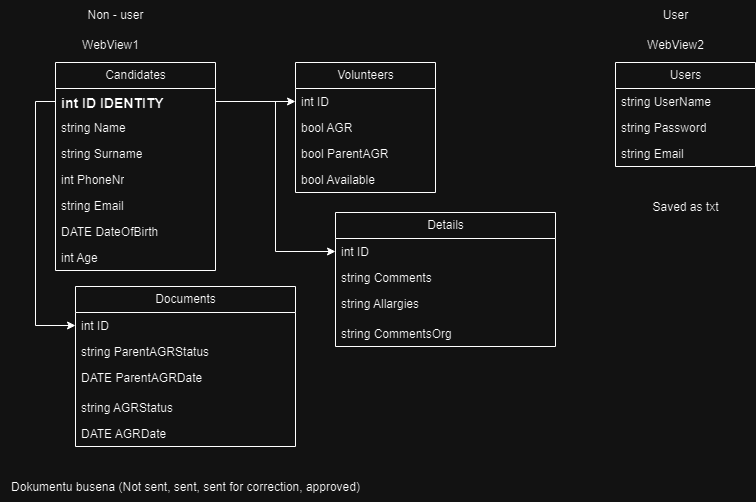

The diagram above was exported from draw.io. Its source (the exported page's mxGraphModel, read from the mxfile embedded in the PNG):
<mxGraphModel dx="1434" dy="746" grid="1" gridSize="10" guides="1" tooltips="1" connect="1" arrows="1" fold="1" page="1" pageScale="1" pageWidth="827" pageHeight="1169" math="0" shadow="0">
  <root>
    <mxCell id="0" />
    <mxCell id="1" parent="0" />
    <mxCell id="_KviO57FDSFQ6hGUb3Ca-7" value="Documents" style="swimlane;fontStyle=0;childLayout=stackLayout;horizontal=1;startSize=26;fillColor=none;horizontalStack=0;resizeParent=1;resizeParentMax=0;resizeLast=0;collapsible=1;marginBottom=0;html=1;" parent="1" vertex="1">
      <mxGeometry x="100" y="304" width="220" height="160" as="geometry" />
    </mxCell>
    <mxCell id="_KviO57FDSFQ6hGUb3Ca-8" value="int ID" style="text;strokeColor=none;fillColor=none;align=left;verticalAlign=top;spacingLeft=4;spacingRight=4;overflow=hidden;rotatable=0;points=[[0,0.5],[1,0.5]];portConstraint=eastwest;whiteSpace=wrap;html=1;" parent="_KviO57FDSFQ6hGUb3Ca-7" vertex="1">
      <mxGeometry y="26" width="220" height="26" as="geometry" />
    </mxCell>
    <mxCell id="_KviO57FDSFQ6hGUb3Ca-9" value="string ParentAGRStatus" style="text;strokeColor=none;fillColor=none;align=left;verticalAlign=top;spacingLeft=4;spacingRight=4;overflow=hidden;rotatable=0;points=[[0,0.5],[1,0.5]];portConstraint=eastwest;whiteSpace=wrap;html=1;" parent="_KviO57FDSFQ6hGUb3Ca-7" vertex="1">
      <mxGeometry y="52" width="220" height="26" as="geometry" />
    </mxCell>
    <mxCell id="_KviO57FDSFQ6hGUb3Ca-23" value="DATE ParentAGRDate" style="text;strokeColor=none;fillColor=none;align=left;verticalAlign=top;spacingLeft=4;spacingRight=4;overflow=hidden;rotatable=0;points=[[0,0.5],[1,0.5]];portConstraint=eastwest;whiteSpace=wrap;html=1;" parent="_KviO57FDSFQ6hGUb3Ca-7" vertex="1">
      <mxGeometry y="78" width="220" height="30" as="geometry" />
    </mxCell>
    <mxCell id="H-v8OnC2KL02XjU1d8sD-5" value="string AGRStatus" style="text;strokeColor=none;fillColor=none;align=left;verticalAlign=top;spacingLeft=4;spacingRight=4;overflow=hidden;rotatable=0;points=[[0,0.5],[1,0.5]];portConstraint=eastwest;whiteSpace=wrap;html=1;" parent="_KviO57FDSFQ6hGUb3Ca-7" vertex="1">
      <mxGeometry y="108" width="220" height="26" as="geometry" />
    </mxCell>
    <mxCell id="_KviO57FDSFQ6hGUb3Ca-24" value="DATE AGRDate&lt;div&gt;&lt;br&gt;&lt;/div&gt;" style="text;strokeColor=none;fillColor=none;align=left;verticalAlign=top;spacingLeft=4;spacingRight=4;overflow=hidden;rotatable=0;points=[[0,0.5],[1,0.5]];portConstraint=eastwest;whiteSpace=wrap;html=1;" parent="_KviO57FDSFQ6hGUb3Ca-7" vertex="1">
      <mxGeometry y="134" width="220" height="26" as="geometry" />
    </mxCell>
    <mxCell id="_KviO57FDSFQ6hGUb3Ca-11" value="Volunteers" style="swimlane;fontStyle=0;childLayout=stackLayout;horizontal=1;startSize=26;fillColor=none;horizontalStack=0;resizeParent=1;resizeParentMax=0;resizeLast=0;collapsible=1;marginBottom=0;html=1;" parent="1" vertex="1">
      <mxGeometry x="320" y="80" width="140" height="130" as="geometry" />
    </mxCell>
    <mxCell id="_KviO57FDSFQ6hGUb3Ca-12" value="int ID" style="text;strokeColor=none;fillColor=none;align=left;verticalAlign=top;spacingLeft=4;spacingRight=4;overflow=hidden;rotatable=0;points=[[0,0.5],[1,0.5]];portConstraint=eastwest;whiteSpace=wrap;html=1;" parent="_KviO57FDSFQ6hGUb3Ca-11" vertex="1">
      <mxGeometry y="26" width="140" height="26" as="geometry" />
    </mxCell>
    <mxCell id="_KviO57FDSFQ6hGUb3Ca-14" value="bool AGR" style="text;strokeColor=none;fillColor=none;align=left;verticalAlign=top;spacingLeft=4;spacingRight=4;overflow=hidden;rotatable=0;points=[[0,0.5],[1,0.5]];portConstraint=eastwest;whiteSpace=wrap;html=1;" parent="_KviO57FDSFQ6hGUb3Ca-11" vertex="1">
      <mxGeometry y="52" width="140" height="26" as="geometry" />
    </mxCell>
    <mxCell id="H-v8OnC2KL02XjU1d8sD-4" value="bool ParentAGR" style="text;strokeColor=none;fillColor=none;align=left;verticalAlign=top;spacingLeft=4;spacingRight=4;overflow=hidden;rotatable=0;points=[[0,0.5],[1,0.5]];portConstraint=eastwest;whiteSpace=wrap;html=1;" parent="_KviO57FDSFQ6hGUb3Ca-11" vertex="1">
      <mxGeometry y="78" width="140" height="26" as="geometry" />
    </mxCell>
    <mxCell id="H-v8OnC2KL02XjU1d8sD-3" value="bool Available" style="text;strokeColor=none;fillColor=none;align=left;verticalAlign=top;spacingLeft=4;spacingRight=4;overflow=hidden;rotatable=0;points=[[0,0.5],[1,0.5]];portConstraint=eastwest;whiteSpace=wrap;html=1;" parent="_KviO57FDSFQ6hGUb3Ca-11" vertex="1">
      <mxGeometry y="104" width="140" height="26" as="geometry" />
    </mxCell>
    <mxCell id="_KviO57FDSFQ6hGUb3Ca-15" value="Candidates" style="swimlane;fontStyle=0;childLayout=stackLayout;horizontal=1;startSize=26;fillColor=none;horizontalStack=0;resizeParent=1;resizeParentMax=0;resizeLast=0;collapsible=1;marginBottom=0;html=1;" parent="1" vertex="1">
      <mxGeometry x="80" y="80" width="160" height="208" as="geometry">
        <mxRectangle x="80" y="80" width="90" height="30" as="alternateBounds" />
      </mxGeometry>
    </mxCell>
    <mxCell id="_KviO57FDSFQ6hGUb3Ca-16" value="int ID IDENTITY" style="text;strokeColor=none;fillColor=none;align=left;verticalAlign=top;spacingLeft=4;spacingRight=4;overflow=hidden;rotatable=0;points=[[0,0.5],[1,0.5]];portConstraint=eastwest;whiteSpace=wrap;html=1;fontStyle=1;fontSize=14;" parent="_KviO57FDSFQ6hGUb3Ca-15" vertex="1">
      <mxGeometry y="26" width="160" height="26" as="geometry" />
    </mxCell>
    <mxCell id="_KviO57FDSFQ6hGUb3Ca-17" value="string Name" style="text;strokeColor=none;fillColor=none;align=left;verticalAlign=top;spacingLeft=4;spacingRight=4;overflow=hidden;rotatable=0;points=[[0,0.5],[1,0.5]];portConstraint=eastwest;whiteSpace=wrap;html=1;" parent="_KviO57FDSFQ6hGUb3Ca-15" vertex="1">
      <mxGeometry y="52" width="160" height="26" as="geometry" />
    </mxCell>
    <mxCell id="_KviO57FDSFQ6hGUb3Ca-18" value="string Surname" style="text;strokeColor=none;fillColor=none;align=left;verticalAlign=top;spacingLeft=4;spacingRight=4;overflow=hidden;rotatable=0;points=[[0,0.5],[1,0.5]];portConstraint=eastwest;whiteSpace=wrap;html=1;" parent="_KviO57FDSFQ6hGUb3Ca-15" vertex="1">
      <mxGeometry y="78" width="160" height="26" as="geometry" />
    </mxCell>
    <mxCell id="H-v8OnC2KL02XjU1d8sD-1" value="int PhoneNr" style="text;strokeColor=none;fillColor=none;align=left;verticalAlign=top;spacingLeft=4;spacingRight=4;overflow=hidden;rotatable=0;points=[[0,0.5],[1,0.5]];portConstraint=eastwest;whiteSpace=wrap;html=1;" parent="_KviO57FDSFQ6hGUb3Ca-15" vertex="1">
      <mxGeometry y="104" width="160" height="26" as="geometry" />
    </mxCell>
    <mxCell id="H-v8OnC2KL02XjU1d8sD-6" value="string Email" style="text;strokeColor=none;fillColor=none;align=left;verticalAlign=top;spacingLeft=4;spacingRight=4;overflow=hidden;rotatable=0;points=[[0,0.5],[1,0.5]];portConstraint=eastwest;whiteSpace=wrap;html=1;" parent="_KviO57FDSFQ6hGUb3Ca-15" vertex="1">
      <mxGeometry y="130" width="160" height="26" as="geometry" />
    </mxCell>
    <mxCell id="_KviO57FDSFQ6hGUb3Ca-19" value="DATE DateOfBirth" style="text;strokeColor=none;fillColor=none;align=left;verticalAlign=top;spacingLeft=4;spacingRight=4;overflow=hidden;rotatable=0;points=[[0,0.5],[1,0.5]];portConstraint=eastwest;whiteSpace=wrap;html=1;" parent="_KviO57FDSFQ6hGUb3Ca-15" vertex="1">
      <mxGeometry y="156" width="160" height="26" as="geometry" />
    </mxCell>
    <mxCell id="H-v8OnC2KL02XjU1d8sD-2" value="int Age" style="text;strokeColor=none;fillColor=none;align=left;verticalAlign=top;spacingLeft=4;spacingRight=4;overflow=hidden;rotatable=0;points=[[0,0.5],[1,0.5]];portConstraint=eastwest;whiteSpace=wrap;html=1;" parent="_KviO57FDSFQ6hGUb3Ca-15" vertex="1">
      <mxGeometry y="182" width="160" height="26" as="geometry" />
    </mxCell>
    <mxCell id="_KviO57FDSFQ6hGUb3Ca-22" value="Dokumentu busena (Not sent, sent, sent for correction, approved)" style="text;html=1;align=center;verticalAlign=middle;resizable=0;points=[];autosize=1;strokeColor=none;fillColor=none;" parent="1" vertex="1">
      <mxGeometry x="25" y="490" width="370" height="30" as="geometry" />
    </mxCell>
    <mxCell id="_KviO57FDSFQ6hGUb3Ca-26" style="edgeStyle=orthogonalEdgeStyle;rounded=0;orthogonalLoop=1;jettySize=auto;html=1;exitX=1;exitY=0.5;exitDx=0;exitDy=0;entryX=0;entryY=0.5;entryDx=0;entryDy=0;" parent="1" source="_KviO57FDSFQ6hGUb3Ca-16" target="_KviO57FDSFQ6hGUb3Ca-12" edge="1">
      <mxGeometry relative="1" as="geometry" />
    </mxCell>
    <mxCell id="_KviO57FDSFQ6hGUb3Ca-27" style="edgeStyle=orthogonalEdgeStyle;rounded=0;orthogonalLoop=1;jettySize=auto;html=1;exitX=0;exitY=0.5;exitDx=0;exitDy=0;entryX=0;entryY=0.5;entryDx=0;entryDy=0;" parent="1" source="_KviO57FDSFQ6hGUb3Ca-16" target="_KviO57FDSFQ6hGUb3Ca-8" edge="1">
      <mxGeometry relative="1" as="geometry" />
    </mxCell>
    <mxCell id="_KviO57FDSFQ6hGUb3Ca-28" value="Details" style="swimlane;fontStyle=0;childLayout=stackLayout;horizontal=1;startSize=26;fillColor=none;horizontalStack=0;resizeParent=1;resizeParentMax=0;resizeLast=0;collapsible=1;marginBottom=0;html=1;" parent="1" vertex="1">
      <mxGeometry x="360" y="230" width="220" height="134" as="geometry" />
    </mxCell>
    <mxCell id="_KviO57FDSFQ6hGUb3Ca-29" value="int ID" style="text;strokeColor=none;fillColor=none;align=left;verticalAlign=top;spacingLeft=4;spacingRight=4;overflow=hidden;rotatable=0;points=[[0,0.5],[1,0.5]];portConstraint=eastwest;whiteSpace=wrap;html=1;" parent="_KviO57FDSFQ6hGUb3Ca-28" vertex="1">
      <mxGeometry y="26" width="220" height="26" as="geometry" />
    </mxCell>
    <mxCell id="_KviO57FDSFQ6hGUb3Ca-30" value="string Comments" style="text;strokeColor=none;fillColor=none;align=left;verticalAlign=top;spacingLeft=4;spacingRight=4;overflow=hidden;rotatable=0;points=[[0,0.5],[1,0.5]];portConstraint=eastwest;whiteSpace=wrap;html=1;" parent="_KviO57FDSFQ6hGUb3Ca-28" vertex="1">
      <mxGeometry y="52" width="220" height="26" as="geometry" />
    </mxCell>
    <mxCell id="_KviO57FDSFQ6hGUb3Ca-31" value="string Allargies" style="text;strokeColor=none;fillColor=none;align=left;verticalAlign=top;spacingLeft=4;spacingRight=4;overflow=hidden;rotatable=0;points=[[0,0.5],[1,0.5]];portConstraint=eastwest;whiteSpace=wrap;html=1;" parent="_KviO57FDSFQ6hGUb3Ca-28" vertex="1">
      <mxGeometry y="78" width="220" height="30" as="geometry" />
    </mxCell>
    <mxCell id="_KviO57FDSFQ6hGUb3Ca-32" value="string CommentsOrg" style="text;strokeColor=none;fillColor=none;align=left;verticalAlign=top;spacingLeft=4;spacingRight=4;overflow=hidden;rotatable=0;points=[[0,0.5],[1,0.5]];portConstraint=eastwest;whiteSpace=wrap;html=1;" parent="_KviO57FDSFQ6hGUb3Ca-28" vertex="1">
      <mxGeometry y="108" width="220" height="26" as="geometry" />
    </mxCell>
    <mxCell id="_KviO57FDSFQ6hGUb3Ca-34" style="edgeStyle=orthogonalEdgeStyle;rounded=0;orthogonalLoop=1;jettySize=auto;html=1;exitX=1;exitY=0.5;exitDx=0;exitDy=0;entryX=0;entryY=0.5;entryDx=0;entryDy=0;" parent="1" source="_KviO57FDSFQ6hGUb3Ca-16" target="_KviO57FDSFQ6hGUb3Ca-29" edge="1">
      <mxGeometry relative="1" as="geometry" />
    </mxCell>
    <mxCell id="H-v8OnC2KL02XjU1d8sD-7" value="Non - user" style="text;html=1;align=center;verticalAlign=middle;resizable=0;points=[];autosize=1;strokeColor=none;fillColor=none;" parent="1" vertex="1">
      <mxGeometry x="100" y="18" width="80" height="30" as="geometry" />
    </mxCell>
    <mxCell id="H-v8OnC2KL02XjU1d8sD-8" value="User" style="text;html=1;align=center;verticalAlign=middle;resizable=0;points=[];autosize=1;strokeColor=none;fillColor=none;" parent="1" vertex="1">
      <mxGeometry x="675" y="18" width="50" height="30" as="geometry" />
    </mxCell>
    <mxCell id="H-v8OnC2KL02XjU1d8sD-9" value="WebView1" style="text;html=1;align=center;verticalAlign=middle;resizable=0;points=[];autosize=1;strokeColor=none;fillColor=none;" parent="1" vertex="1">
      <mxGeometry x="95" y="48" width="80" height="30" as="geometry" />
    </mxCell>
    <mxCell id="H-v8OnC2KL02XjU1d8sD-12" value="WebView2" style="text;html=1;align=center;verticalAlign=middle;resizable=0;points=[];autosize=1;strokeColor=none;fillColor=none;" parent="1" vertex="1">
      <mxGeometry x="660" y="48" width="80" height="30" as="geometry" />
    </mxCell>
    <mxCell id="H-v8OnC2KL02XjU1d8sD-13" value="Users" style="swimlane;fontStyle=0;childLayout=stackLayout;horizontal=1;startSize=26;fillColor=none;horizontalStack=0;resizeParent=1;resizeParentMax=0;resizeLast=0;collapsible=1;marginBottom=0;html=1;" parent="1" vertex="1">
      <mxGeometry x="640" y="80" width="140" height="104" as="geometry" />
    </mxCell>
    <mxCell id="H-v8OnC2KL02XjU1d8sD-15" value="string UserName" style="text;strokeColor=none;fillColor=none;align=left;verticalAlign=top;spacingLeft=4;spacingRight=4;overflow=hidden;rotatable=0;points=[[0,0.5],[1,0.5]];portConstraint=eastwest;whiteSpace=wrap;html=1;" parent="H-v8OnC2KL02XjU1d8sD-13" vertex="1">
      <mxGeometry y="26" width="140" height="26" as="geometry" />
    </mxCell>
    <mxCell id="H-v8OnC2KL02XjU1d8sD-16" value="string Password" style="text;strokeColor=none;fillColor=none;align=left;verticalAlign=top;spacingLeft=4;spacingRight=4;overflow=hidden;rotatable=0;points=[[0,0.5],[1,0.5]];portConstraint=eastwest;whiteSpace=wrap;html=1;" parent="H-v8OnC2KL02XjU1d8sD-13" vertex="1">
      <mxGeometry y="52" width="140" height="26" as="geometry" />
    </mxCell>
    <mxCell id="H-v8OnC2KL02XjU1d8sD-17" value="string Email" style="text;strokeColor=none;fillColor=none;align=left;verticalAlign=top;spacingLeft=4;spacingRight=4;overflow=hidden;rotatable=0;points=[[0,0.5],[1,0.5]];portConstraint=eastwest;whiteSpace=wrap;html=1;" parent="H-v8OnC2KL02XjU1d8sD-13" vertex="1">
      <mxGeometry y="78" width="140" height="26" as="geometry" />
    </mxCell>
    <mxCell id="H-v8OnC2KL02XjU1d8sD-18" value="Saved as txt" style="text;html=1;align=center;verticalAlign=middle;resizable=0;points=[];autosize=1;strokeColor=none;fillColor=none;" parent="1" vertex="1">
      <mxGeometry x="665" y="210" width="90" height="30" as="geometry" />
    </mxCell>
  </root>
</mxGraphModel>